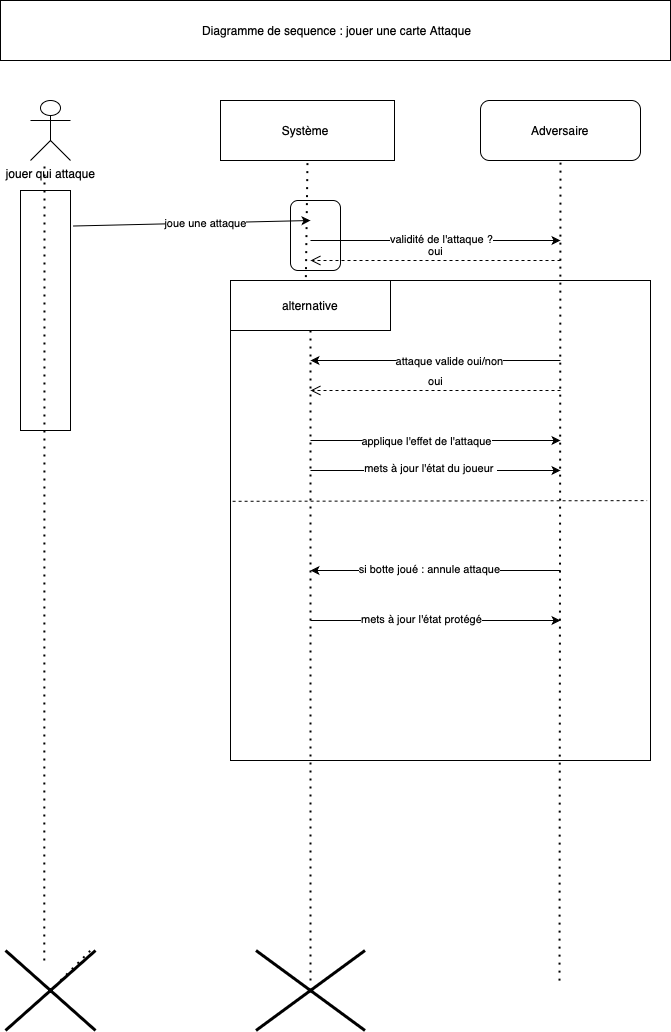

The diagram above was exported from draw.io. Its source (the exported page's mxGraphModel, read from the mxfile embedded in the PNG):
<mxGraphModel dx="1406" dy="873" grid="1" gridSize="10" guides="1" tooltips="1" connect="1" arrows="1" fold="1" page="1" pageScale="1" pageWidth="827" pageHeight="1169" math="0" shadow="0">
  <root>
    <mxCell id="0" />
    <mxCell id="1" parent="0" />
    <mxCell id="QucNlNIvNc6utuCJtHKL-42" value="" style="rounded=0;whiteSpace=wrap;html=1;" vertex="1" parent="1">
      <mxGeometry x="357" y="370" width="60" height="150" as="geometry" />
    </mxCell>
    <mxCell id="QucNlNIvNc6utuCJtHKL-40" value="" style="rounded=1;whiteSpace=wrap;html=1;" vertex="1" parent="1">
      <mxGeometry x="370" y="230" width="50" height="70" as="geometry" />
    </mxCell>
    <mxCell id="QucNlNIvNc6utuCJtHKL-37" value="" style="rounded=0;whiteSpace=wrap;html=1;" vertex="1" parent="1">
      <mxGeometry x="100" y="220" width="50" height="240" as="geometry" />
    </mxCell>
    <mxCell id="QucNlNIvNc6utuCJtHKL-26" value="" style="rounded=0;whiteSpace=wrap;html=1;" vertex="1" parent="1">
      <mxGeometry x="310" y="310" width="420" height="480" as="geometry" />
    </mxCell>
    <mxCell id="QucNlNIvNc6utuCJtHKL-1" value="&amp;nbsp;Diagramme de sequence : jouer une carte Attaque" style="rounded=0;whiteSpace=wrap;html=1;" vertex="1" parent="1">
      <mxGeometry x="80" y="30" width="670" height="60" as="geometry" />
    </mxCell>
    <mxCell id="QucNlNIvNc6utuCJtHKL-3" value="jouer qui attaque" style="shape=umlActor;verticalLabelPosition=bottom;verticalAlign=top;html=1;outlineConnect=0;" vertex="1" parent="1">
      <mxGeometry x="110" y="130" width="40" height="60" as="geometry" />
    </mxCell>
    <mxCell id="QucNlNIvNc6utuCJtHKL-4" value="Système&amp;nbsp;" style="rounded=0;whiteSpace=wrap;html=1;" vertex="1" parent="1">
      <mxGeometry x="300" y="130" width="174" height="60" as="geometry" />
    </mxCell>
    <mxCell id="QucNlNIvNc6utuCJtHKL-5" value="Adversaire" style="rounded=1;whiteSpace=wrap;html=1;" vertex="1" parent="1">
      <mxGeometry x="560" y="130" width="160" height="60" as="geometry" />
    </mxCell>
    <mxCell id="QucNlNIvNc6utuCJtHKL-6" value="" style="endArrow=none;dashed=1;html=1;dashPattern=1 3;strokeWidth=2;rounded=0;" edge="1" parent="1">
      <mxGeometry width="50" height="50" relative="1" as="geometry">
        <mxPoint x="123.78232558139528" y="990" as="sourcePoint" />
        <mxPoint x="124" y="190" as="targetPoint" />
      </mxGeometry>
    </mxCell>
    <mxCell id="QucNlNIvNc6utuCJtHKL-8" value="" style="endArrow=none;dashed=1;html=1;dashPattern=1 3;strokeWidth=2;rounded=0;entryX=0.5;entryY=1;entryDx=0;entryDy=0;exitX=0.467;exitY=0.892;exitDx=0;exitDy=0;exitPerimeter=0;" edge="1" parent="1" source="QucNlNIvNc6utuCJtHKL-29" target="QucNlNIvNc6utuCJtHKL-4">
      <mxGeometry width="50" height="50" relative="1" as="geometry">
        <mxPoint x="389.25" y="1010.1200000000001" as="sourcePoint" />
        <mxPoint x="400" y="350" as="targetPoint" />
      </mxGeometry>
    </mxCell>
    <mxCell id="QucNlNIvNc6utuCJtHKL-9" value="" style="endArrow=none;dashed=1;html=1;dashPattern=1 3;strokeWidth=2;rounded=0;entryX=0.5;entryY=1;entryDx=0;entryDy=0;exitX=0.8;exitY=0.892;exitDx=0;exitDy=0;exitPerimeter=0;" edge="1" parent="1" target="QucNlNIvNc6utuCJtHKL-5">
      <mxGeometry width="50" height="50" relative="1" as="geometry">
        <mxPoint x="639" y="1010.1200000000001" as="sourcePoint" />
        <mxPoint x="340" y="600" as="targetPoint" />
      </mxGeometry>
    </mxCell>
    <mxCell id="QucNlNIvNc6utuCJtHKL-10" value="" style="endArrow=classic;html=1;rounded=0;exitX=1.051;exitY=0.148;exitDx=0;exitDy=0;exitPerimeter=0;" edge="1" parent="1" source="QucNlNIvNc6utuCJtHKL-37">
      <mxGeometry width="50" height="50" relative="1" as="geometry">
        <mxPoint x="130" y="250" as="sourcePoint" />
        <mxPoint x="390" y="250" as="targetPoint" />
      </mxGeometry>
    </mxCell>
    <mxCell id="QucNlNIvNc6utuCJtHKL-11" value="joue une attaque" style="edgeLabel;html=1;align=center;verticalAlign=middle;resizable=0;points=[];" vertex="1" connectable="0" parent="QucNlNIvNc6utuCJtHKL-10">
      <mxGeometry x="0.1154" relative="1" as="geometry">
        <mxPoint as="offset" />
      </mxGeometry>
    </mxCell>
    <mxCell id="QucNlNIvNc6utuCJtHKL-12" value="" style="endArrow=classic;html=1;rounded=0;entryX=0.76;entryY=0.234;entryDx=0;entryDy=0;entryPerimeter=0;" edge="1" parent="1">
      <mxGeometry width="50" height="50" relative="1" as="geometry">
        <mxPoint x="390" y="270" as="sourcePoint" />
        <mxPoint x="640" y="270" as="targetPoint" />
      </mxGeometry>
    </mxCell>
    <mxCell id="QucNlNIvNc6utuCJtHKL-13" value="validité de l'attaque ?" style="edgeLabel;html=1;align=center;verticalAlign=middle;resizable=0;points=[];" vertex="1" connectable="0" parent="QucNlNIvNc6utuCJtHKL-12">
      <mxGeometry x="0.0416" y="2" relative="1" as="geometry">
        <mxPoint as="offset" />
      </mxGeometry>
    </mxCell>
    <mxCell id="QucNlNIvNc6utuCJtHKL-14" value="" style="endArrow=classic;html=1;rounded=0;" edge="1" parent="1">
      <mxGeometry width="50" height="50" relative="1" as="geometry">
        <mxPoint x="640" y="390" as="sourcePoint" />
        <mxPoint x="390" y="390" as="targetPoint" />
      </mxGeometry>
    </mxCell>
    <mxCell id="QucNlNIvNc6utuCJtHKL-15" value="attaque valide oui/non" style="edgeLabel;html=1;align=center;verticalAlign=middle;resizable=0;points=[];" vertex="1" connectable="0" parent="QucNlNIvNc6utuCJtHKL-14">
      <mxGeometry x="-0.1056" y="-1" relative="1" as="geometry">
        <mxPoint y="1" as="offset" />
      </mxGeometry>
    </mxCell>
    <mxCell id="QucNlNIvNc6utuCJtHKL-16" value="" style="endArrow=classic;html=1;rounded=0;" edge="1" parent="1">
      <mxGeometry relative="1" as="geometry">
        <mxPoint x="390" y="470" as="sourcePoint" />
        <mxPoint x="640" y="470" as="targetPoint" />
      </mxGeometry>
    </mxCell>
    <mxCell id="QucNlNIvNc6utuCJtHKL-19" value="applique l'effet de l'attaque" style="edgeLabel;html=1;align=center;verticalAlign=middle;resizable=0;points=[];" vertex="1" connectable="0" parent="QucNlNIvNc6utuCJtHKL-16">
      <mxGeometry x="0.0352" y="1" relative="1" as="geometry">
        <mxPoint x="-14" y="1" as="offset" />
      </mxGeometry>
    </mxCell>
    <mxCell id="QucNlNIvNc6utuCJtHKL-20" value="" style="endArrow=classic;html=1;rounded=0;" edge="1" parent="1">
      <mxGeometry width="50" height="50" relative="1" as="geometry">
        <mxPoint x="390" y="500" as="sourcePoint" />
        <mxPoint x="640" y="500" as="targetPoint" />
      </mxGeometry>
    </mxCell>
    <mxCell id="QucNlNIvNc6utuCJtHKL-21" value="mets à jour l'état du joueur&amp;nbsp;" style="edgeLabel;html=1;align=center;verticalAlign=middle;resizable=0;points=[];" vertex="1" connectable="0" parent="QucNlNIvNc6utuCJtHKL-20">
      <mxGeometry x="-0.0672" y="-1" relative="1" as="geometry">
        <mxPoint x="2" y="-4" as="offset" />
      </mxGeometry>
    </mxCell>
    <mxCell id="QucNlNIvNc6utuCJtHKL-22" value="" style="endArrow=classic;html=1;rounded=0;" edge="1" parent="1">
      <mxGeometry width="50" height="50" relative="1" as="geometry">
        <mxPoint x="640" y="600" as="sourcePoint" />
        <mxPoint x="390" y="600" as="targetPoint" />
      </mxGeometry>
    </mxCell>
    <mxCell id="QucNlNIvNc6utuCJtHKL-23" value="si botte joué : annule attaque" style="edgeLabel;html=1;align=center;verticalAlign=middle;resizable=0;points=[];" vertex="1" connectable="0" parent="QucNlNIvNc6utuCJtHKL-22">
      <mxGeometry x="-0.016" y="-1" relative="1" as="geometry">
        <mxPoint x="-9" y="-1" as="offset" />
      </mxGeometry>
    </mxCell>
    <mxCell id="QucNlNIvNc6utuCJtHKL-24" value="" style="endArrow=classic;html=1;rounded=0;" edge="1" parent="1">
      <mxGeometry width="50" height="50" relative="1" as="geometry">
        <mxPoint x="390" y="650" as="sourcePoint" />
        <mxPoint x="640" y="650" as="targetPoint" />
      </mxGeometry>
    </mxCell>
    <mxCell id="QucNlNIvNc6utuCJtHKL-25" value="mets à jour l'état protégé" style="edgeLabel;html=1;align=center;verticalAlign=middle;resizable=0;points=[];" vertex="1" connectable="0" parent="QucNlNIvNc6utuCJtHKL-24">
      <mxGeometry x="-0.0352" y="1" relative="1" as="geometry">
        <mxPoint x="-11" y="-1" as="offset" />
      </mxGeometry>
    </mxCell>
    <mxCell id="QucNlNIvNc6utuCJtHKL-28" value="" style="endArrow=none;dashed=1;html=1;rounded=0;exitX=0.005;exitY=0.46;exitDx=0;exitDy=0;exitPerimeter=0;entryX=0.992;entryY=0.438;entryDx=0;entryDy=0;entryPerimeter=0;" edge="1" parent="1" source="QucNlNIvNc6utuCJtHKL-26">
      <mxGeometry width="50" height="50" relative="1" as="geometry">
        <mxPoint x="310" y="569.8800000000001" as="sourcePoint" />
        <mxPoint x="726.6399999999999" y="530.12" as="targetPoint" />
      </mxGeometry>
    </mxCell>
    <mxCell id="QucNlNIvNc6utuCJtHKL-30" value="" style="endArrow=none;dashed=1;html=1;dashPattern=1 3;strokeWidth=2;rounded=0;entryX=0.5;entryY=1;entryDx=0;entryDy=0;" edge="1" parent="1" target="QucNlNIvNc6utuCJtHKL-29">
      <mxGeometry width="50" height="50" relative="1" as="geometry">
        <mxPoint x="390" y="1010" as="sourcePoint" />
        <mxPoint x="387" y="190" as="targetPoint" />
        <Array as="points">
          <mxPoint x="390" y="690" />
        </Array>
      </mxGeometry>
    </mxCell>
    <mxCell id="QucNlNIvNc6utuCJtHKL-29" value="alternative" style="rounded=0;whiteSpace=wrap;html=1;" vertex="1" parent="1">
      <mxGeometry x="310" y="310" width="160" height="50" as="geometry" />
    </mxCell>
    <mxCell id="QucNlNIvNc6utuCJtHKL-33" value="" style="endArrow=none;dashed=1;html=1;dashPattern=1 3;strokeWidth=2;rounded=0;" edge="1" parent="1" target="QucNlNIvNc6utuCJtHKL-32">
      <mxGeometry width="50" height="50" relative="1" as="geometry">
        <mxPoint x="140" y="1010" as="sourcePoint" />
        <mxPoint x="130" y="190" as="targetPoint" />
      </mxGeometry>
    </mxCell>
    <mxCell id="QucNlNIvNc6utuCJtHKL-32" value="" style="shape=umlDestroy;whiteSpace=wrap;html=1;strokeWidth=3;targetShapes=umlLifeline;" vertex="1" parent="1">
      <mxGeometry x="85" y="980" width="90" height="80" as="geometry" />
    </mxCell>
    <mxCell id="QucNlNIvNc6utuCJtHKL-34" value="" style="shape=umlDestroy;whiteSpace=wrap;html=1;strokeWidth=3;targetShapes=umlLifeline;" vertex="1" parent="1">
      <mxGeometry x="335.5" y="980" width="109" height="80" as="geometry" />
    </mxCell>
    <mxCell id="QucNlNIvNc6utuCJtHKL-35" value="oui" style="html=1;verticalAlign=bottom;endArrow=open;dashed=1;endSize=8;curved=0;rounded=0;" edge="1" parent="1">
      <mxGeometry relative="1" as="geometry">
        <mxPoint x="640" y="420" as="sourcePoint" />
        <mxPoint x="390" y="420" as="targetPoint" />
      </mxGeometry>
    </mxCell>
    <mxCell id="QucNlNIvNc6utuCJtHKL-36" value="oui" style="html=1;verticalAlign=bottom;endArrow=open;dashed=1;endSize=8;curved=0;rounded=0;" edge="1" parent="1">
      <mxGeometry relative="1" as="geometry">
        <mxPoint x="640" y="290" as="sourcePoint" />
        <mxPoint x="390" y="290" as="targetPoint" />
      </mxGeometry>
    </mxCell>
  </root>
</mxGraphModel>